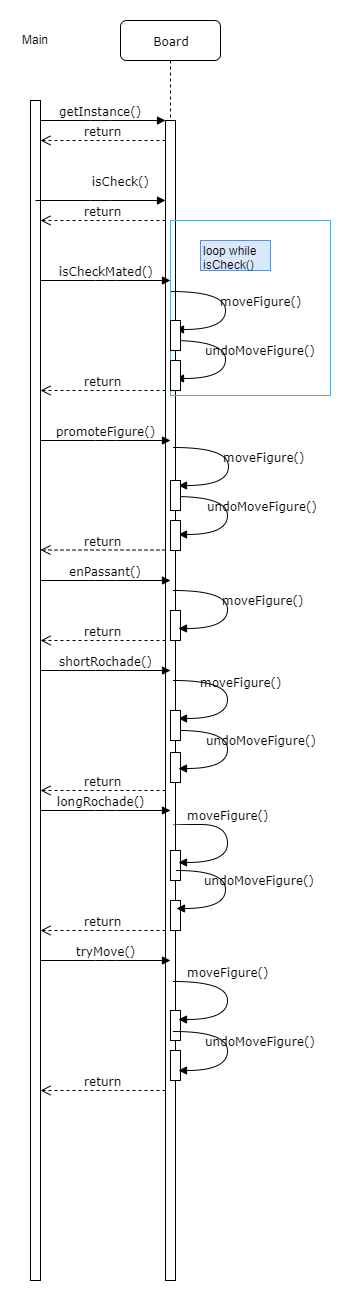

The diagram above was exported from draw.io. Its source (the exported page's mxGraphModel, read from the mxfile embedded in the PNG):
<mxGraphModel dx="782" dy="426" grid="1" gridSize="10" guides="1" tooltips="1" connect="1" arrows="1" fold="1" page="1" pageScale="1" pageWidth="1169" pageHeight="827" background="#ffffff" math="0" shadow="0">
  <root>
    <mxCell id="0" />
    <mxCell id="1" parent="0" />
    <mxCell id="7baba1c4bc27f4b0-2" value="Board" style="shape=umlLifeline;perimeter=lifelinePerimeter;whiteSpace=wrap;html=1;container=1;collapsible=0;recursiveResize=0;outlineConnect=0;rounded=1;shadow=0;comic=0;labelBackgroundColor=none;strokeColor=#000000;strokeWidth=1;fillColor=#FFFFFF;fontFamily=Verdana;fontSize=12;fontColor=#000000;align=center;" parent="1" vertex="1">
      <mxGeometry x="240" y="80" width="100" height="1260" as="geometry" />
    </mxCell>
    <mxCell id="7baba1c4bc27f4b0-10" value="" style="html=1;points=[];perimeter=orthogonalPerimeter;rounded=0;shadow=0;comic=0;labelBackgroundColor=none;strokeColor=#000000;strokeWidth=1;fillColor=#FFFFFF;fontFamily=Verdana;fontSize=12;fontColor=#000000;align=center;" parent="7baba1c4bc27f4b0-2" vertex="1">
      <mxGeometry x="45" y="100" width="10" height="1160" as="geometry" />
    </mxCell>
    <mxCell id="S4fSP1-EiBuUe4-FJgSe-3" value="" style="html=1;points=[];perimeter=orthogonalPerimeter;rounded=0;shadow=0;comic=0;labelBackgroundColor=none;strokeColor=#000000;strokeWidth=1;fillColor=#FFFFFF;fontFamily=Verdana;fontSize=12;fontColor=#000000;align=center;" vertex="1" parent="7baba1c4bc27f4b0-2">
      <mxGeometry x="50" y="590" width="10" height="30" as="geometry" />
    </mxCell>
    <mxCell id="S4fSP1-EiBuUe4-FJgSe-6" value="" style="html=1;points=[];perimeter=orthogonalPerimeter;rounded=0;shadow=0;comic=0;labelBackgroundColor=none;strokeColor=#000000;strokeWidth=1;fillColor=#FFFFFF;fontFamily=Verdana;fontSize=12;fontColor=#000000;align=center;" vertex="1" parent="7baba1c4bc27f4b0-2">
      <mxGeometry x="50" y="732" width="10" height="30" as="geometry" />
    </mxCell>
    <mxCell id="S4fSP1-EiBuUe4-FJgSe-7" value="" style="html=1;points=[];perimeter=orthogonalPerimeter;rounded=0;shadow=0;comic=0;labelBackgroundColor=none;strokeColor=#000000;strokeWidth=1;fillColor=#FFFFFF;fontFamily=Verdana;fontSize=12;fontColor=#000000;align=center;" vertex="1" parent="7baba1c4bc27f4b0-2">
      <mxGeometry x="50" y="830" width="10" height="30" as="geometry" />
    </mxCell>
    <mxCell id="S4fSP1-EiBuUe4-FJgSe-10" value="" style="html=1;points=[];perimeter=orthogonalPerimeter;rounded=0;shadow=0;comic=0;labelBackgroundColor=none;strokeColor=#000000;strokeWidth=1;fillColor=#FFFFFF;fontFamily=Verdana;fontSize=12;fontColor=#000000;align=center;" vertex="1" parent="7baba1c4bc27f4b0-2">
      <mxGeometry x="50" y="990" width="10" height="30" as="geometry" />
    </mxCell>
    <mxCell id="S4fSP1-EiBuUe4-FJgSe-15" value="" style="html=1;points=[];perimeter=orthogonalPerimeter;rounded=0;shadow=0;comic=0;labelBackgroundColor=none;strokeColor=#000000;strokeWidth=1;fillColor=#FFFFFF;fontFamily=Verdana;fontSize=12;fontColor=#000000;align=center;" vertex="1" parent="7baba1c4bc27f4b0-2">
      <mxGeometry x="50" y="1030" width="10" height="30" as="geometry" />
    </mxCell>
    <mxCell id="7baba1c4bc27f4b0-11" value="getInstance()" style="html=1;verticalAlign=bottom;endArrow=block;entryX=0;entryY=0;labelBackgroundColor=none;fontFamily=Verdana;fontSize=12;edgeStyle=elbowEdgeStyle;elbow=vertical;" parent="1" target="7baba1c4bc27f4b0-10" edge="1">
      <mxGeometry relative="1" as="geometry">
        <mxPoint x="155" y="180" as="sourcePoint" />
      </mxGeometry>
    </mxCell>
    <mxCell id="tAjm39bG76k855D6s8uy-1" value="Main" style="text;html=1;resizable=0;points=[];autosize=1;align=left;verticalAlign=top;spacingTop=-4;" parent="1" vertex="1">
      <mxGeometry x="140" y="90" width="40" height="20" as="geometry" />
    </mxCell>
    <mxCell id="tAjm39bG76k855D6s8uy-2" value="" style="html=1;points=[];perimeter=orthogonalPerimeter;rounded=0;shadow=0;comic=0;labelBackgroundColor=none;strokeColor=#000000;strokeWidth=1;fillColor=#FFFFFF;fontFamily=Verdana;fontSize=12;fontColor=#000000;align=center;" parent="1" vertex="1">
      <mxGeometry x="150" y="160" width="10" height="1180" as="geometry" />
    </mxCell>
    <mxCell id="tAjm39bG76k855D6s8uy-3" value="return" style="html=1;verticalAlign=bottom;endArrow=open;dashed=1;endSize=8;labelBackgroundColor=none;fontFamily=Verdana;fontSize=12;edgeStyle=elbowEdgeStyle;elbow=vertical;" parent="1" edge="1">
      <mxGeometry relative="1" as="geometry">
        <mxPoint x="160" y="200" as="targetPoint" />
        <Array as="points">
          <mxPoint x="230" y="200" />
          <mxPoint x="260" y="200" />
        </Array>
        <mxPoint x="285" y="200" as="sourcePoint" />
      </mxGeometry>
    </mxCell>
    <mxCell id="tAjm39bG76k855D6s8uy-4" value="isCheck()" style="html=1;verticalAlign=bottom;endArrow=block;entryX=0;entryY=0;labelBackgroundColor=none;fontFamily=Verdana;fontSize=12;edgeStyle=elbowEdgeStyle;elbow=vertical;" parent="1" edge="1">
      <mxGeometry x="0.3077" y="10" relative="1" as="geometry">
        <mxPoint x="155" y="260" as="sourcePoint" />
        <mxPoint x="285" y="260" as="targetPoint" />
        <mxPoint as="offset" />
      </mxGeometry>
    </mxCell>
    <mxCell id="tAjm39bG76k855D6s8uy-5" value="return" style="html=1;verticalAlign=bottom;endArrow=open;dashed=1;endSize=8;labelBackgroundColor=none;fontFamily=Verdana;fontSize=12;edgeStyle=elbowEdgeStyle;elbow=vertical;" parent="1" edge="1">
      <mxGeometry relative="1" as="geometry">
        <mxPoint x="160" y="280" as="targetPoint" />
        <Array as="points">
          <mxPoint x="230" y="280" />
          <mxPoint x="260" y="280" />
        </Array>
        <mxPoint x="285" y="280" as="sourcePoint" />
      </mxGeometry>
    </mxCell>
    <mxCell id="tAjm39bG76k855D6s8uy-6" value="isCheckMated()" style="html=1;verticalAlign=bottom;endArrow=block;labelBackgroundColor=none;fontFamily=Verdana;fontSize=12;edgeStyle=elbowEdgeStyle;elbow=vertical;" parent="1" edge="1">
      <mxGeometry relative="1" as="geometry">
        <mxPoint x="160" y="340" as="sourcePoint" />
        <mxPoint x="290" y="340" as="targetPoint" />
        <mxPoint as="offset" />
      </mxGeometry>
    </mxCell>
    <mxCell id="tAjm39bG76k855D6s8uy-7" value="return" style="html=1;verticalAlign=bottom;endArrow=open;dashed=1;endSize=8;labelBackgroundColor=none;fontFamily=Verdana;fontSize=12;edgeStyle=elbowEdgeStyle;elbow=vertical;" parent="1" edge="1">
      <mxGeometry relative="1" as="geometry">
        <mxPoint x="160" y="450" as="targetPoint" />
        <Array as="points">
          <mxPoint x="230" y="450" />
          <mxPoint x="260" y="450" />
        </Array>
        <mxPoint x="285" y="450" as="sourcePoint" />
      </mxGeometry>
    </mxCell>
    <mxCell id="tAjm39bG76k855D6s8uy-8" value="moveFigure()" style="html=1;verticalAlign=bottom;endArrow=block;labelBackgroundColor=none;fontFamily=Verdana;fontSize=12;elbow=vertical;edgeStyle=orthogonalEdgeStyle;curved=1;entryX=1;entryY=0.286;entryPerimeter=0;exitX=1.038;exitY=0.345;exitPerimeter=0;" parent="1" edge="1">
      <mxGeometry x="0.3007" y="-40" relative="1" as="geometry">
        <mxPoint x="290" y="351" as="sourcePoint" />
        <mxPoint x="295" y="389" as="targetPoint" />
        <Array as="points">
          <mxPoint x="345" y="351" />
          <mxPoint x="345" y="389" />
        </Array>
        <mxPoint x="35" y="21" as="offset" />
      </mxGeometry>
    </mxCell>
    <mxCell id="tAjm39bG76k855D6s8uy-9" value="loop while&amp;nbsp;&lt;br&gt;isCheck()" style="text;html=1;resizable=0;points=[];autosize=1;align=left;verticalAlign=top;spacingTop=-4;fillColor=#dae8fc;strokeColor=#6c8ebf;" parent="1" vertex="1">
      <mxGeometry x="320" y="300" width="70" height="30" as="geometry" />
    </mxCell>
    <mxCell id="tAjm39bG76k855D6s8uy-10" value="undoMoveFigure()" style="html=1;verticalAlign=bottom;endArrow=block;labelBackgroundColor=none;fontFamily=Verdana;fontSize=12;elbow=vertical;edgeStyle=orthogonalEdgeStyle;curved=1;entryX=1;entryY=0.286;entryPerimeter=0;exitX=1.038;exitY=0.345;exitPerimeter=0;" parent="1" edge="1">
      <mxGeometry x="0.3007" y="-40" relative="1" as="geometry">
        <mxPoint x="289.5" y="400" as="sourcePoint" />
        <mxPoint x="294.5" y="438" as="targetPoint" />
        <Array as="points">
          <mxPoint x="344.5" y="400" />
          <mxPoint x="344.5" y="438" />
        </Array>
        <mxPoint x="35" y="21" as="offset" />
      </mxGeometry>
    </mxCell>
    <mxCell id="tAjm39bG76k855D6s8uy-16" value="promoteFigure()" style="html=1;verticalAlign=bottom;endArrow=block;labelBackgroundColor=none;fontFamily=Verdana;fontSize=12;edgeStyle=elbowEdgeStyle;elbow=vertical;" parent="1" edge="1">
      <mxGeometry relative="1" as="geometry">
        <mxPoint x="160" y="500" as="sourcePoint" />
        <mxPoint x="290" y="500" as="targetPoint" />
        <mxPoint as="offset" />
      </mxGeometry>
    </mxCell>
    <mxCell id="tAjm39bG76k855D6s8uy-17" value="moveFigure()" style="html=1;verticalAlign=bottom;endArrow=block;labelBackgroundColor=none;fontFamily=Verdana;fontSize=12;elbow=vertical;edgeStyle=orthogonalEdgeStyle;curved=1;entryX=1;entryY=0.286;entryPerimeter=0;exitX=1.038;exitY=0.345;exitPerimeter=0;" parent="1" edge="1">
      <mxGeometry x="0.3007" y="-40" relative="1" as="geometry">
        <mxPoint x="292.5" y="506.5" as="sourcePoint" />
        <mxPoint x="297.5" y="544.5" as="targetPoint" />
        <Array as="points">
          <mxPoint x="347.5" y="506.5" />
          <mxPoint x="347.5" y="544.5" />
        </Array>
        <mxPoint x="35" y="21" as="offset" />
      </mxGeometry>
    </mxCell>
    <mxCell id="tAjm39bG76k855D6s8uy-18" value="undoMoveFigure()" style="html=1;verticalAlign=bottom;endArrow=block;labelBackgroundColor=none;fontFamily=Verdana;fontSize=12;elbow=vertical;edgeStyle=orthogonalEdgeStyle;curved=1;entryX=1;entryY=0.286;entryPerimeter=0;exitX=1.038;exitY=0.345;exitPerimeter=0;" parent="1" edge="1">
      <mxGeometry x="0.3007" y="-40" relative="1" as="geometry">
        <mxPoint x="292.5" y="555.5" as="sourcePoint" />
        <mxPoint x="297.5" y="593.5" as="targetPoint" />
        <Array as="points">
          <mxPoint x="347" y="555.5" />
          <mxPoint x="347" y="593.5" />
        </Array>
        <mxPoint x="35" y="21" as="offset" />
      </mxGeometry>
    </mxCell>
    <mxCell id="tAjm39bG76k855D6s8uy-19" value="return" style="html=1;verticalAlign=bottom;endArrow=open;dashed=1;endSize=8;labelBackgroundColor=none;fontFamily=Verdana;fontSize=12;edgeStyle=elbowEdgeStyle;elbow=vertical;" parent="1" edge="1">
      <mxGeometry relative="1" as="geometry">
        <mxPoint x="160" y="609.5" as="targetPoint" />
        <Array as="points">
          <mxPoint x="230" y="609.5" />
          <mxPoint x="260" y="609.5" />
        </Array>
        <mxPoint x="285" y="609.5" as="sourcePoint" />
      </mxGeometry>
    </mxCell>
    <mxCell id="tAjm39bG76k855D6s8uy-20" value="enPassant()" style="html=1;verticalAlign=bottom;endArrow=block;labelBackgroundColor=none;fontFamily=Verdana;fontSize=12;edgeStyle=elbowEdgeStyle;elbow=vertical;" parent="1" edge="1">
      <mxGeometry relative="1" as="geometry">
        <mxPoint x="160" y="640" as="sourcePoint" />
        <mxPoint x="290" y="640" as="targetPoint" />
        <mxPoint as="offset" />
      </mxGeometry>
    </mxCell>
    <mxCell id="tAjm39bG76k855D6s8uy-21" value="moveFigure()" style="html=1;verticalAlign=bottom;endArrow=block;labelBackgroundColor=none;fontFamily=Verdana;fontSize=12;elbow=vertical;edgeStyle=orthogonalEdgeStyle;curved=1;entryX=1;entryY=0.286;entryPerimeter=0;exitX=1.038;exitY=0.345;exitPerimeter=0;" parent="1" edge="1">
      <mxGeometry x="0.3007" y="-40" relative="1" as="geometry">
        <mxPoint x="292.5" y="650" as="sourcePoint" />
        <mxPoint x="297.5" y="688" as="targetPoint" />
        <Array as="points">
          <mxPoint x="347" y="649.5" />
          <mxPoint x="347" y="687.5" />
        </Array>
        <mxPoint x="35" y="21" as="offset" />
      </mxGeometry>
    </mxCell>
    <mxCell id="tAjm39bG76k855D6s8uy-22" value="return" style="html=1;verticalAlign=bottom;endArrow=open;dashed=1;endSize=8;labelBackgroundColor=none;fontFamily=Verdana;fontSize=12;edgeStyle=elbowEdgeStyle;elbow=vertical;" parent="1" edge="1">
      <mxGeometry relative="1" as="geometry">
        <mxPoint x="160" y="700" as="targetPoint" />
        <Array as="points">
          <mxPoint x="230" y="700" />
          <mxPoint x="260" y="700" />
        </Array>
        <mxPoint x="285" y="700" as="sourcePoint" />
      </mxGeometry>
    </mxCell>
    <mxCell id="tAjm39bG76k855D6s8uy-23" value="shortRochade()" style="html=1;verticalAlign=bottom;endArrow=block;labelBackgroundColor=none;fontFamily=Verdana;fontSize=12;edgeStyle=elbowEdgeStyle;elbow=vertical;" parent="1" edge="1">
      <mxGeometry relative="1" as="geometry">
        <mxPoint x="160" y="730" as="sourcePoint" />
        <mxPoint x="290" y="730" as="targetPoint" />
        <mxPoint as="offset" />
      </mxGeometry>
    </mxCell>
    <mxCell id="tAjm39bG76k855D6s8uy-24" value="moveFigure()" style="html=1;verticalAlign=bottom;endArrow=block;labelBackgroundColor=none;fontFamily=Verdana;fontSize=12;elbow=vertical;edgeStyle=orthogonalEdgeStyle;curved=1;entryX=1;entryY=0.286;entryPerimeter=0;exitX=1.038;exitY=0.345;exitPerimeter=0;" parent="1" edge="1">
      <mxGeometry x="-0.0762" y="13" relative="1" as="geometry">
        <mxPoint x="293" y="740" as="sourcePoint" />
        <mxPoint x="298" y="778" as="targetPoint" />
        <Array as="points">
          <mxPoint x="347" y="739.5" />
          <mxPoint x="347" y="777.5" />
        </Array>
        <mxPoint as="offset" />
      </mxGeometry>
    </mxCell>
    <mxCell id="tAjm39bG76k855D6s8uy-25" value="undoMoveFigure()" style="html=1;verticalAlign=bottom;endArrow=block;labelBackgroundColor=none;fontFamily=Verdana;fontSize=12;elbow=vertical;edgeStyle=orthogonalEdgeStyle;curved=1;entryX=1;entryY=0.286;entryPerimeter=0;" parent="1" edge="1">
      <mxGeometry x="0.3007" y="-40" relative="1" as="geometry">
        <mxPoint x="298" y="790" as="sourcePoint" />
        <mxPoint x="298" y="828" as="targetPoint" />
        <Array as="points">
          <mxPoint x="347" y="789.5" />
          <mxPoint x="347" y="827.5" />
        </Array>
        <mxPoint x="35" y="21" as="offset" />
      </mxGeometry>
    </mxCell>
    <mxCell id="tAjm39bG76k855D6s8uy-27" value="moveFigure()" style="html=1;verticalAlign=bottom;endArrow=block;labelBackgroundColor=none;fontFamily=Verdana;fontSize=12;elbow=vertical;edgeStyle=orthogonalEdgeStyle;curved=1;entryX=1;entryY=0.286;entryPerimeter=0;exitX=1.038;exitY=0.345;exitPerimeter=0;" parent="1" edge="1">
      <mxGeometry x="-0.2295" relative="1" as="geometry">
        <mxPoint x="292.9411764705883" y="884.6764705882354" as="sourcePoint" />
        <mxPoint x="297.6470588235295" y="922.3235294117646" as="targetPoint" />
        <Array as="points">
          <mxPoint x="347" y="884" />
          <mxPoint x="347" y="922" />
        </Array>
        <mxPoint as="offset" />
      </mxGeometry>
    </mxCell>
    <mxCell id="tAjm39bG76k855D6s8uy-29" value="return" style="html=1;verticalAlign=bottom;endArrow=open;dashed=1;endSize=8;labelBackgroundColor=none;fontFamily=Verdana;fontSize=12;edgeStyle=elbowEdgeStyle;elbow=vertical;" parent="1" edge="1">
      <mxGeometry relative="1" as="geometry">
        <mxPoint x="160" y="850" as="targetPoint" />
        <Array as="points">
          <mxPoint x="230" y="850" />
          <mxPoint x="260" y="850" />
        </Array>
        <mxPoint x="285" y="850" as="sourcePoint" />
      </mxGeometry>
    </mxCell>
    <mxCell id="tAjm39bG76k855D6s8uy-30" value="return" style="html=1;verticalAlign=bottom;endArrow=open;dashed=1;endSize=8;labelBackgroundColor=none;fontFamily=Verdana;fontSize=12;edgeStyle=elbowEdgeStyle;elbow=vertical;" parent="1" edge="1">
      <mxGeometry relative="1" as="geometry">
        <mxPoint x="160" y="990" as="targetPoint" />
        <Array as="points">
          <mxPoint x="230" y="990" />
          <mxPoint x="260" y="990" />
        </Array>
        <mxPoint x="285" y="990" as="sourcePoint" />
      </mxGeometry>
    </mxCell>
    <mxCell id="tAjm39bG76k855D6s8uy-31" value="tryMove()" style="html=1;verticalAlign=bottom;endArrow=block;labelBackgroundColor=none;fontFamily=Verdana;fontSize=12;edgeStyle=elbowEdgeStyle;elbow=vertical;" parent="1" edge="1">
      <mxGeometry relative="1" as="geometry">
        <mxPoint x="160" y="1020" as="sourcePoint" />
        <mxPoint x="290" y="1020" as="targetPoint" />
        <mxPoint as="offset" />
      </mxGeometry>
    </mxCell>
    <mxCell id="tAjm39bG76k855D6s8uy-32" value="moveFigure()" style="html=1;verticalAlign=bottom;endArrow=block;labelBackgroundColor=none;fontFamily=Verdana;fontSize=12;elbow=vertical;edgeStyle=orthogonalEdgeStyle;curved=1;entryX=1;entryY=0.286;entryPerimeter=0;exitX=1.038;exitY=0.345;exitPerimeter=0;" parent="1" edge="1">
      <mxGeometry x="-0.2295" relative="1" as="geometry">
        <mxPoint x="292.9411764705883" y="1041.3823529411766" as="sourcePoint" />
        <mxPoint x="297.6470588235295" y="1079.0294117647059" as="targetPoint" />
        <Array as="points">
          <mxPoint x="347" y="1040.5" />
          <mxPoint x="347" y="1078.5" />
        </Array>
        <mxPoint as="offset" />
      </mxGeometry>
    </mxCell>
    <mxCell id="tAjm39bG76k855D6s8uy-33" value="undoMoveFigure()" style="html=1;verticalAlign=bottom;endArrow=block;labelBackgroundColor=none;fontFamily=Verdana;fontSize=12;elbow=vertical;edgeStyle=orthogonalEdgeStyle;curved=1;entryX=1;entryY=0.286;entryPerimeter=0;exitX=1.038;exitY=0.345;exitPerimeter=0;" parent="1" edge="1">
      <mxGeometry x="-0.2394" y="-38" relative="1" as="geometry">
        <mxPoint x="292.9411764705883" y="1090.7941176470588" as="sourcePoint" />
        <mxPoint x="297.6470588235295" y="1129.6176470588236" as="targetPoint" />
        <Array as="points">
          <mxPoint x="347" y="1090.5" />
          <mxPoint x="347" y="1128.5" />
        </Array>
        <mxPoint x="71" y="19" as="offset" />
      </mxGeometry>
    </mxCell>
    <mxCell id="tAjm39bG76k855D6s8uy-34" value="return" style="html=1;verticalAlign=bottom;endArrow=open;dashed=1;endSize=8;labelBackgroundColor=none;fontFamily=Verdana;fontSize=12;edgeStyle=elbowEdgeStyle;elbow=vertical;" parent="1" edge="1">
      <mxGeometry relative="1" as="geometry">
        <mxPoint x="160" y="1150" as="targetPoint" />
        <Array as="points">
          <mxPoint x="230" y="1150" />
          <mxPoint x="260" y="1150" />
        </Array>
        <mxPoint x="285" y="1150" as="sourcePoint" />
      </mxGeometry>
    </mxCell>
    <mxCell id="tAjm39bG76k855D6s8uy-36" value="" style="rounded=0;whiteSpace=wrap;html=1;fillColor=none;strokeColor=#5CABE0;" parent="1" vertex="1">
      <mxGeometry x="290" y="280" width="160" height="175" as="geometry" />
    </mxCell>
    <mxCell id="S4fSP1-EiBuUe4-FJgSe-1" value="" style="html=1;points=[];perimeter=orthogonalPerimeter;rounded=0;shadow=0;comic=0;labelBackgroundColor=none;strokeColor=#000000;strokeWidth=1;fillColor=#FFFFFF;fontFamily=Verdana;fontSize=12;fontColor=#000000;align=center;" vertex="1" parent="1">
      <mxGeometry x="290" y="540" width="10" height="30" as="geometry" />
    </mxCell>
    <mxCell id="S4fSP1-EiBuUe4-FJgSe-2" value="" style="html=1;points=[];perimeter=orthogonalPerimeter;rounded=0;shadow=0;comic=0;labelBackgroundColor=none;strokeColor=#000000;strokeWidth=1;fillColor=#FFFFFF;fontFamily=Verdana;fontSize=12;fontColor=#000000;align=center;" vertex="1" parent="1">
      <mxGeometry x="290" y="580" width="10" height="30" as="geometry" />
    </mxCell>
    <mxCell id="S4fSP1-EiBuUe4-FJgSe-4" value="" style="html=1;points=[];perimeter=orthogonalPerimeter;rounded=0;shadow=0;comic=0;labelBackgroundColor=none;strokeColor=#000000;strokeWidth=1;fillColor=#FFFFFF;fontFamily=Verdana;fontSize=12;fontColor=#000000;align=center;" vertex="1" parent="1">
      <mxGeometry x="290" y="770" width="10" height="30" as="geometry" />
    </mxCell>
    <mxCell id="S4fSP1-EiBuUe4-FJgSe-8" value="" style="html=1;points=[];perimeter=orthogonalPerimeter;rounded=0;shadow=0;comic=0;labelBackgroundColor=none;strokeColor=#000000;strokeWidth=1;fillColor=#FFFFFF;fontFamily=Verdana;fontSize=12;fontColor=#000000;align=center;" vertex="1" parent="1">
      <mxGeometry x="290" y="960" width="10" height="30" as="geometry" />
    </mxCell>
    <mxCell id="S4fSP1-EiBuUe4-FJgSe-9" value="undoMoveFigure()" style="html=1;verticalAlign=bottom;endArrow=block;labelBackgroundColor=none;fontFamily=Verdana;fontSize=12;elbow=vertical;edgeStyle=orthogonalEdgeStyle;curved=1;entryX=1;entryY=0.286;entryPerimeter=0;" edge="1" parent="1">
      <mxGeometry x="0.3007" y="-40" relative="1" as="geometry">
        <mxPoint x="295.5" y="930" as="sourcePoint" />
        <mxPoint x="295.5" y="968" as="targetPoint" />
        <Array as="points">
          <mxPoint x="344.5" y="929.5" />
          <mxPoint x="344.5" y="967.5" />
        </Array>
        <mxPoint x="35" y="21" as="offset" />
      </mxGeometry>
    </mxCell>
    <mxCell id="S4fSP1-EiBuUe4-FJgSe-16" value="longRochade()" style="html=1;verticalAlign=bottom;endArrow=block;labelBackgroundColor=none;fontFamily=Verdana;fontSize=12;edgeStyle=elbowEdgeStyle;elbow=vertical;" edge="1" parent="1">
      <mxGeometry y="-5" relative="1" as="geometry">
        <mxPoint x="160" y="870" as="sourcePoint" />
        <mxPoint x="290" y="870" as="targetPoint" />
        <mxPoint x="-5" y="-5" as="offset" />
      </mxGeometry>
    </mxCell>
    <mxCell id="S4fSP1-EiBuUe4-FJgSe-18" value="" style="html=1;points=[];perimeter=orthogonalPerimeter;rounded=0;shadow=0;comic=0;labelBackgroundColor=none;strokeColor=#000000;strokeWidth=1;fillColor=#FFFFFF;fontFamily=Verdana;fontSize=12;fontColor=#000000;align=center;" vertex="1" parent="1">
      <mxGeometry x="290" y="380" width="10" height="30" as="geometry" />
    </mxCell>
    <mxCell id="S4fSP1-EiBuUe4-FJgSe-19" value="" style="html=1;points=[];perimeter=orthogonalPerimeter;rounded=0;shadow=0;comic=0;labelBackgroundColor=none;strokeColor=#000000;strokeWidth=1;fillColor=#FFFFFF;fontFamily=Verdana;fontSize=12;fontColor=#000000;align=center;" vertex="1" parent="1">
      <mxGeometry x="290" y="420" width="10" height="30" as="geometry" />
    </mxCell>
  </root>
</mxGraphModel>